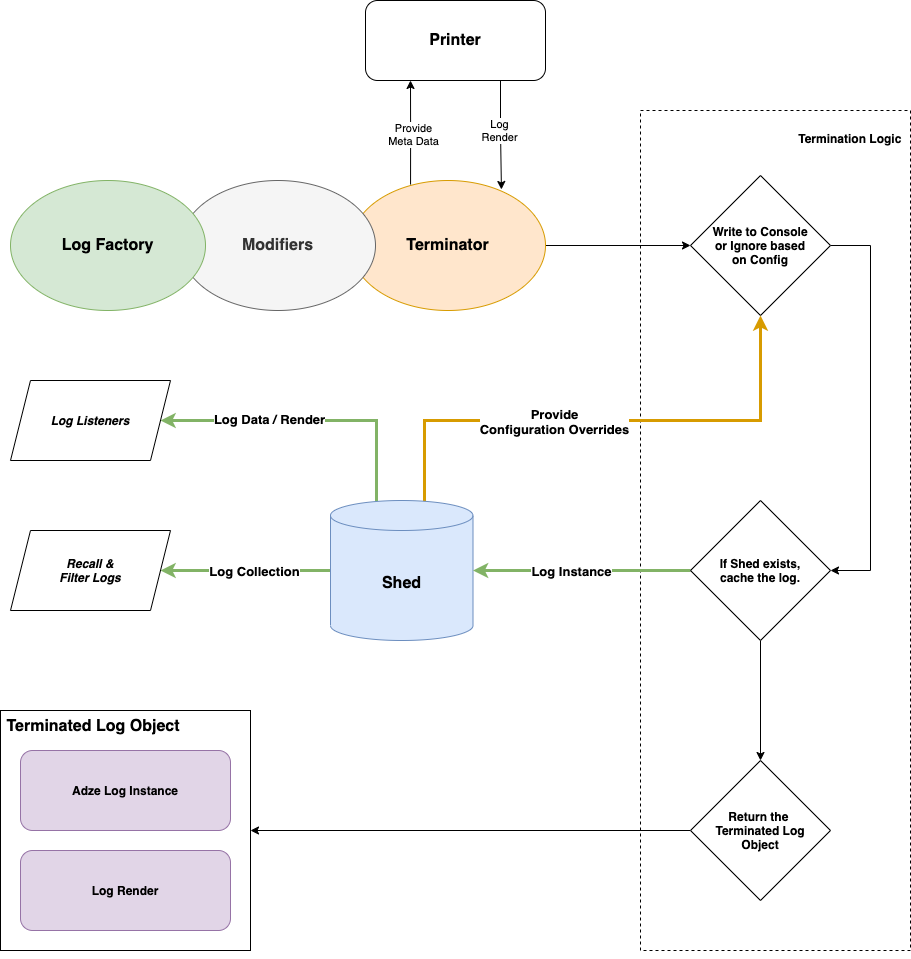

The diagram above was exported from draw.io. Its source (the exported page's mxGraphModel, read from the mxfile embedded in the PNG):
<mxGraphModel dx="1106" dy="2103" grid="1" gridSize="10" guides="1" tooltips="1" connect="1" arrows="1" fold="1" page="1" pageScale="1" pageWidth="850" pageHeight="1100" math="0" shadow="0">
  <root>
    <mxCell id="0" />
    <mxCell id="1" parent="0" />
    <mxCell id="1yDYlMU4bXiil19_5gdJ-35" value="&lt;div align=&quot;right&quot;&gt;&lt;b&gt;Termination Logic&amp;nbsp; &lt;br&gt;&lt;/b&gt;&lt;/div&gt;&lt;div&gt;&lt;br&gt;&lt;/div&gt;&lt;div&gt;&lt;br&gt;&lt;/div&gt;&lt;div&gt;&lt;br&gt;&lt;/div&gt;&lt;div&gt;&lt;br&gt;&lt;/div&gt;&lt;div&gt;&lt;br&gt;&lt;/div&gt;&lt;div&gt;&lt;br&gt;&lt;/div&gt;&lt;div&gt;&lt;br&gt;&lt;/div&gt;&lt;div&gt;&lt;br&gt;&lt;/div&gt;&lt;div&gt;&lt;br&gt;&lt;/div&gt;&lt;div&gt;&lt;br&gt;&lt;/div&gt;&lt;div&gt;&lt;br&gt;&lt;/div&gt;&lt;div&gt;&lt;br&gt;&lt;/div&gt;&lt;div&gt;&lt;br&gt;&lt;/div&gt;&lt;div&gt;&lt;br&gt;&lt;/div&gt;&lt;div&gt;&lt;br&gt;&lt;/div&gt;&lt;div&gt;&lt;br&gt;&lt;/div&gt;&lt;div&gt;&lt;br&gt;&lt;/div&gt;&lt;div&gt;&lt;br&gt;&lt;/div&gt;&lt;div&gt;&lt;br&gt;&lt;/div&gt;&lt;div&gt;&lt;br&gt;&lt;/div&gt;&lt;div&gt;&lt;br&gt;&lt;/div&gt;&lt;div&gt;&lt;br&gt;&lt;/div&gt;&lt;div&gt;&lt;br&gt;&lt;/div&gt;&lt;div&gt;&lt;br&gt;&lt;/div&gt;&lt;div&gt;&lt;br&gt;&lt;/div&gt;&lt;div&gt;&lt;br&gt;&lt;/div&gt;&lt;div&gt;&lt;br&gt;&lt;/div&gt;&lt;div&gt;&lt;br&gt;&lt;/div&gt;&lt;div&gt;&lt;br&gt;&lt;/div&gt;&lt;div&gt;&lt;br&gt;&lt;/div&gt;&lt;div&gt;&lt;br&gt;&lt;/div&gt;&lt;div&gt;&lt;br&gt;&lt;/div&gt;&lt;div&gt;&lt;br&gt;&lt;/div&gt;&lt;div&gt;&lt;br&gt;&lt;/div&gt;&lt;div&gt;&lt;br&gt;&lt;/div&gt;&lt;div&gt;&lt;br&gt;&lt;/div&gt;&lt;div&gt;&lt;br&gt;&lt;/div&gt;&lt;div&gt;&lt;br&gt;&lt;/div&gt;&lt;div&gt;&lt;br&gt;&lt;/div&gt;&lt;div&gt;&lt;br&gt;&lt;/div&gt;&lt;div&gt;&lt;br&gt;&lt;/div&gt;&lt;div&gt;&lt;br&gt;&lt;/div&gt;&lt;div&gt;&lt;br&gt;&lt;/div&gt;&lt;div&gt;&lt;br&gt;&lt;/div&gt;&lt;div&gt;&lt;br&gt;&lt;/div&gt;&lt;div&gt;&lt;br&gt;&lt;/div&gt;&lt;div&gt;&lt;br&gt;&lt;/div&gt;&lt;div&gt;&lt;br&gt;&lt;/div&gt;&lt;div&gt;&lt;br&gt;&lt;/div&gt;&lt;div&gt;&lt;br&gt;&lt;/div&gt;&lt;div&gt;&lt;br&gt;&lt;/div&gt;&lt;div&gt;&lt;br&gt;&lt;/div&gt;&lt;div&gt;&lt;br&gt;&lt;/div&gt;&lt;div&gt;&lt;br&gt;&lt;/div&gt;&lt;div&gt;&lt;br&gt;&lt;/div&gt;&lt;div&gt;&lt;br&gt;&lt;/div&gt;" style="rounded=0;whiteSpace=wrap;html=1;dashed=1;align=right;" parent="1" vertex="1">
      <mxGeometry x="660" y="-970" width="270" height="840" as="geometry" />
    </mxCell>
    <mxCell id="1yDYlMU4bXiil19_5gdJ-10" style="edgeStyle=orthogonalEdgeStyle;rounded=0;orthogonalLoop=1;jettySize=auto;html=1;entryX=0;entryY=0.5;entryDx=0;entryDy=0;exitX=1;exitY=0.5;exitDx=0;exitDy=0;" parent="1" source="1yDYlMU4bXiil19_5gdJ-3" target="1yDYlMU4bXiil19_5gdJ-9" edge="1">
      <mxGeometry relative="1" as="geometry">
        <mxPoint x="880" y="-870" as="sourcePoint" />
      </mxGeometry>
    </mxCell>
    <mxCell id="1yDYlMU4bXiil19_5gdJ-3" value="&lt;font style=&quot;font-size: 16px&quot;&gt;&lt;b&gt;Terminator&lt;/b&gt;&lt;/font&gt;" style="ellipse;whiteSpace=wrap;html=1;fillColor=#ffe6cc;strokeColor=#d79b00;" parent="1" vertex="1">
      <mxGeometry x="370" y="-900" width="195" height="130" as="geometry" />
    </mxCell>
    <mxCell id="1yDYlMU4bXiil19_5gdJ-2" value="&lt;b&gt;&lt;font style=&quot;font-size: 16px&quot;&gt;Modifiers&lt;/font&gt;&lt;/b&gt;" style="ellipse;whiteSpace=wrap;html=1;fillColor=#f5f5f5;strokeColor=#666666;fontColor=#333333;" parent="1" vertex="1">
      <mxGeometry x="200" y="-900" width="195" height="130" as="geometry" />
    </mxCell>
    <mxCell id="1yDYlMU4bXiil19_5gdJ-1" value="&lt;b&gt;&lt;font style=&quot;font-size: 16px&quot;&gt;Log Factory&lt;/font&gt;&lt;/b&gt;" style="ellipse;whiteSpace=wrap;html=1;fillColor=#d5e8d4;strokeColor=#82b366;" parent="1" vertex="1">
      <mxGeometry x="30" y="-900" width="195" height="130" as="geometry" />
    </mxCell>
    <mxCell id="1yDYlMU4bXiil19_5gdJ-11" style="edgeStyle=orthogonalEdgeStyle;rounded=0;orthogonalLoop=1;jettySize=auto;html=1;entryX=1;entryY=0.5;entryDx=0;entryDy=0;exitX=0;exitY=0.5;exitDx=0;exitDy=0;" parent="1" source="1yDYlMU4bXiil19_5gdJ-17" target="1yDYlMU4bXiil19_5gdJ-4" edge="1">
      <mxGeometry relative="1" as="geometry">
        <mxPoint x="550" y="-620" as="sourcePoint" />
      </mxGeometry>
    </mxCell>
    <mxCell id="1yDYlMU4bXiil19_5gdJ-18" style="edgeStyle=orthogonalEdgeStyle;rounded=0;orthogonalLoop=1;jettySize=auto;html=1;exitX=1;exitY=0.5;exitDx=0;exitDy=0;entryX=1;entryY=0.5;entryDx=0;entryDy=0;" parent="1" source="1yDYlMU4bXiil19_5gdJ-9" target="1yDYlMU4bXiil19_5gdJ-15" edge="1">
      <mxGeometry relative="1" as="geometry">
        <Array as="points">
          <mxPoint x="890" y="-835" />
          <mxPoint x="890" y="-510" />
        </Array>
      </mxGeometry>
    </mxCell>
    <mxCell id="1yDYlMU4bXiil19_5gdJ-9" value="&lt;div&gt;&lt;b&gt;Write to Console&lt;/b&gt;&lt;/div&gt;&lt;div&gt;&lt;b&gt; or Ignore based&lt;/b&gt;&lt;/div&gt;&lt;div&gt;&lt;b&gt;on Config&lt;br&gt;&lt;/b&gt;&lt;/div&gt;" style="rhombus;whiteSpace=wrap;html=1;" parent="1" vertex="1">
      <mxGeometry x="710" y="-905" width="140" height="140" as="geometry" />
    </mxCell>
    <mxCell id="1yDYlMU4bXiil19_5gdJ-36" style="edgeStyle=orthogonalEdgeStyle;rounded=0;orthogonalLoop=1;jettySize=auto;html=1;exitX=0.66;exitY=0.007;exitDx=0;exitDy=0;exitPerimeter=0;startArrow=none;startFill=0;entryX=0.5;entryY=1;entryDx=0;entryDy=0;fillColor=#ffe6cc;strokeColor=#d79b00;strokeWidth=3;" parent="1" source="1yDYlMU4bXiil19_5gdJ-14" target="1yDYlMU4bXiil19_5gdJ-9" edge="1">
      <mxGeometry relative="1" as="geometry">
        <Array as="points">
          <mxPoint x="444" y="-660" />
          <mxPoint x="780" y="-660" />
        </Array>
      </mxGeometry>
    </mxCell>
    <mxCell id="1yDYlMU4bXiil19_5gdJ-37" value="&lt;div style=&quot;font-size: 13px&quot;&gt;&lt;b&gt;&lt;font style=&quot;font-size: 13px&quot;&gt;Provide&lt;/font&gt;&lt;/b&gt;&lt;/div&gt;&lt;div style=&quot;font-size: 13px&quot;&gt;&lt;b&gt;&lt;font style=&quot;font-size: 13px&quot;&gt;Configuration Overrides&lt;/font&gt;&lt;br&gt;&lt;/b&gt;&lt;/div&gt;" style="edgeLabel;html=1;align=center;verticalAlign=middle;resizable=0;points=[];" parent="1yDYlMU4bXiil19_5gdJ-36" vertex="1" connectable="0">
      <mxGeometry x="-0.2582" y="3" relative="1" as="geometry">
        <mxPoint x="16.7" y="3" as="offset" />
      </mxGeometry>
    </mxCell>
    <mxCell id="VibyyaNKKb8jLbHZcvee-3" style="edgeStyle=orthogonalEdgeStyle;rounded=0;orthogonalLoop=1;jettySize=auto;html=1;exitX=0;exitY=0.5;exitDx=0;exitDy=0;exitPerimeter=0;entryX=1;entryY=0.5;entryDx=0;entryDy=0;startArrow=none;startFill=0;fillColor=#d5e8d4;strokeColor=#82b366;strokeWidth=3;" parent="1" source="1yDYlMU4bXiil19_5gdJ-14" target="1yDYlMU4bXiil19_5gdJ-21" edge="1">
      <mxGeometry relative="1" as="geometry" />
    </mxCell>
    <mxCell id="VibyyaNKKb8jLbHZcvee-4" value="&lt;b&gt;&lt;font style=&quot;font-size: 13px&quot;&gt;Log Collection&lt;/font&gt;&lt;/b&gt;" style="edgeLabel;html=1;align=center;verticalAlign=middle;resizable=0;points=[];" parent="VibyyaNKKb8jLbHZcvee-3" vertex="1" connectable="0">
      <mxGeometry x="0.085" relative="1" as="geometry">
        <mxPoint x="15.86" as="offset" />
      </mxGeometry>
    </mxCell>
    <mxCell id="VibyyaNKKb8jLbHZcvee-5" style="edgeStyle=orthogonalEdgeStyle;rounded=0;orthogonalLoop=1;jettySize=auto;html=1;exitX=0.323;exitY=0.007;exitDx=0;exitDy=0;exitPerimeter=0;entryX=1;entryY=0.5;entryDx=0;entryDy=0;startArrow=none;startFill=0;fillColor=#d5e8d4;strokeColor=#82b366;strokeWidth=3;" parent="1" source="1yDYlMU4bXiil19_5gdJ-14" target="VibyyaNKKb8jLbHZcvee-1" edge="1">
      <mxGeometry relative="1" as="geometry">
        <Array as="points">
          <mxPoint x="396" y="-660" />
        </Array>
      </mxGeometry>
    </mxCell>
    <mxCell id="VibyyaNKKb8jLbHZcvee-6" value="&lt;b&gt;&lt;font style=&quot;font-size: 13px&quot;&gt;Log Data / Render&lt;/font&gt;&lt;/b&gt;" style="edgeLabel;html=1;align=center;verticalAlign=middle;resizable=0;points=[];" parent="VibyyaNKKb8jLbHZcvee-5" vertex="1" connectable="0">
      <mxGeometry x="0.2297" y="-2" relative="1" as="geometry">
        <mxPoint x="-5.75" as="offset" />
      </mxGeometry>
    </mxCell>
    <mxCell id="1yDYlMU4bXiil19_5gdJ-14" value="&lt;font style=&quot;font-size: 16px&quot;&gt;&lt;b&gt;Shed&lt;/b&gt;&lt;/font&gt;" style="shape=cylinder3;whiteSpace=wrap;html=1;boundedLbl=1;backgroundOutline=1;size=15;fillColor=#dae8fc;strokeColor=#6c8ebf;" parent="1" vertex="1">
      <mxGeometry x="350" y="-580" width="142.5" height="140" as="geometry" />
    </mxCell>
    <mxCell id="1yDYlMU4bXiil19_5gdJ-19" style="edgeStyle=orthogonalEdgeStyle;rounded=0;orthogonalLoop=1;jettySize=auto;html=1;exitX=0.5;exitY=1;exitDx=0;exitDy=0;entryX=0.5;entryY=0;entryDx=0;entryDy=0;" parent="1" source="1yDYlMU4bXiil19_5gdJ-15" target="1yDYlMU4bXiil19_5gdJ-17" edge="1">
      <mxGeometry relative="1" as="geometry" />
    </mxCell>
    <mxCell id="1yDYlMU4bXiil19_5gdJ-20" style="edgeStyle=orthogonalEdgeStyle;rounded=0;orthogonalLoop=1;jettySize=auto;html=1;exitX=0;exitY=0.5;exitDx=0;exitDy=0;entryX=1;entryY=0.5;entryDx=0;entryDy=0;entryPerimeter=0;fillColor=#d5e8d4;strokeColor=#82b366;strokeWidth=3;" parent="1" source="1yDYlMU4bXiil19_5gdJ-15" target="1yDYlMU4bXiil19_5gdJ-14" edge="1">
      <mxGeometry relative="1" as="geometry" />
    </mxCell>
    <mxCell id="1yDYlMU4bXiil19_5gdJ-38" value="&lt;b&gt;&lt;font style=&quot;font-size: 13px&quot;&gt;Log Instance&lt;/font&gt;&lt;/b&gt;" style="edgeLabel;html=1;align=center;verticalAlign=middle;resizable=0;points=[];" parent="1yDYlMU4bXiil19_5gdJ-20" vertex="1" connectable="0">
      <mxGeometry x="-0.108" y="1" relative="1" as="geometry">
        <mxPoint x="-23" y="-1" as="offset" />
      </mxGeometry>
    </mxCell>
    <mxCell id="1yDYlMU4bXiil19_5gdJ-15" value="&lt;div&gt;&lt;b&gt;If Shed exists,&lt;/b&gt;&lt;/div&gt;&lt;div&gt;&lt;b&gt;cache the log.&lt;br&gt;&lt;/b&gt;&lt;/div&gt;" style="rhombus;whiteSpace=wrap;html=1;" parent="1" vertex="1">
      <mxGeometry x="710" y="-580" width="140" height="140" as="geometry" />
    </mxCell>
    <mxCell id="1yDYlMU4bXiil19_5gdJ-17" value="&lt;div&gt;&lt;b&gt;Return the &lt;br&gt;&lt;/b&gt;&lt;/div&gt;&lt;div&gt;&lt;b&gt;Terminated Log&lt;/b&gt;&lt;/div&gt;&lt;div&gt;&lt;b&gt;Object&lt;br&gt;&lt;/b&gt;&lt;/div&gt;" style="rhombus;whiteSpace=wrap;html=1;" parent="1" vertex="1">
      <mxGeometry x="710" y="-320" width="140" height="140" as="geometry" />
    </mxCell>
    <mxCell id="1yDYlMU4bXiil19_5gdJ-21" value="&lt;div&gt;&lt;b&gt;&lt;i&gt;Recall &amp;amp;&lt;/i&gt;&lt;/b&gt;&lt;/div&gt;&lt;div&gt;&lt;b&gt;&lt;i&gt;Filter Logs&lt;br&gt;&lt;/i&gt;&lt;/b&gt;&lt;/div&gt;" style="shape=parallelogram;perimeter=parallelogramPerimeter;whiteSpace=wrap;html=1;fixedSize=1;" parent="1" vertex="1">
      <mxGeometry x="30" y="-550" width="160" height="80" as="geometry" />
    </mxCell>
    <mxCell id="1yDYlMU4bXiil19_5gdJ-23" value="" style="group" parent="1" vertex="1" connectable="0">
      <mxGeometry x="20" y="-370" width="250" height="240" as="geometry" />
    </mxCell>
    <mxCell id="1yDYlMU4bXiil19_5gdJ-4" value="&lt;div align=&quot;left&quot;&gt;&lt;font style=&quot;font-size: 16px&quot;&gt;&lt;b&gt;&amp;nbsp;Terminated Log Object &lt;br&gt;&lt;/b&gt;&lt;/font&gt;&lt;/div&gt;&lt;div align=&quot;left&quot;&gt;&lt;font style=&quot;font-size: 16px&quot;&gt;&lt;b&gt;&lt;br&gt;&lt;/b&gt;&lt;/font&gt;&lt;/div&gt;&lt;div align=&quot;left&quot;&gt;&lt;font style=&quot;font-size: 16px&quot;&gt;&lt;b&gt;&lt;br&gt;&lt;/b&gt;&lt;/font&gt;&lt;/div&gt;&lt;div align=&quot;left&quot;&gt;&lt;font style=&quot;font-size: 16px&quot;&gt;&lt;b&gt;&lt;br&gt;&lt;/b&gt;&lt;/font&gt;&lt;/div&gt;&lt;div align=&quot;left&quot;&gt;&lt;font style=&quot;font-size: 16px&quot;&gt;&lt;b&gt;&lt;br&gt;&lt;/b&gt;&lt;/font&gt;&lt;/div&gt;&lt;div align=&quot;left&quot;&gt;&lt;font style=&quot;font-size: 16px&quot;&gt;&lt;b&gt;&lt;br&gt;&lt;/b&gt;&lt;/font&gt;&lt;/div&gt;&lt;div align=&quot;left&quot;&gt;&lt;font style=&quot;font-size: 16px&quot;&gt;&lt;b&gt;&lt;br&gt;&lt;/b&gt;&lt;/font&gt;&lt;/div&gt;&lt;div align=&quot;left&quot;&gt;&lt;font style=&quot;font-size: 16px&quot;&gt;&lt;b&gt;&lt;br&gt;&lt;/b&gt;&lt;/font&gt;&lt;/div&gt;&lt;div align=&quot;left&quot;&gt;&lt;font style=&quot;font-size: 16px&quot;&gt;&lt;b&gt;&lt;br&gt;&lt;/b&gt;&lt;/font&gt;&lt;/div&gt;&lt;div align=&quot;left&quot;&gt;&lt;font style=&quot;font-size: 16px&quot;&gt;&lt;b&gt;&lt;br&gt;&lt;/b&gt;&lt;/font&gt;&lt;/div&gt;&lt;div align=&quot;left&quot;&gt;&lt;font style=&quot;font-size: 16px&quot;&gt;&lt;b&gt;&lt;br&gt;&lt;/b&gt;&lt;/font&gt;&lt;/div&gt;&lt;div align=&quot;left&quot;&gt;&lt;font style=&quot;font-size: 16px&quot;&gt;&lt;b&gt;&lt;br&gt;&lt;/b&gt;&lt;/font&gt;&lt;/div&gt;" style="rounded=0;whiteSpace=wrap;html=1;align=left;" parent="1yDYlMU4bXiil19_5gdJ-23" vertex="1">
      <mxGeometry width="250" height="240" as="geometry" />
    </mxCell>
    <mxCell id="1yDYlMU4bXiil19_5gdJ-7" value="&lt;b&gt;Adze Log Instance&lt;/b&gt;" style="rounded=1;whiteSpace=wrap;html=1;fillColor=#e1d5e7;strokeColor=#9673a6;" parent="1yDYlMU4bXiil19_5gdJ-23" vertex="1">
      <mxGeometry x="20" y="40" width="210" height="80" as="geometry" />
    </mxCell>
    <mxCell id="1yDYlMU4bXiil19_5gdJ-8" value="&lt;b&gt;Log Render&lt;/b&gt;" style="rounded=1;whiteSpace=wrap;html=1;fillColor=#e1d5e7;strokeColor=#9673a6;" parent="1yDYlMU4bXiil19_5gdJ-23" vertex="1">
      <mxGeometry x="20" y="140" width="210" height="80" as="geometry" />
    </mxCell>
    <mxCell id="1yDYlMU4bXiil19_5gdJ-31" style="edgeStyle=orthogonalEdgeStyle;rounded=0;orthogonalLoop=1;jettySize=auto;html=1;exitX=0.75;exitY=1;exitDx=0;exitDy=0;entryX=0.774;entryY=0.069;entryDx=0;entryDy=0;entryPerimeter=0;startArrow=none;startFill=0;" parent="1" source="1yDYlMU4bXiil19_5gdJ-27" target="1yDYlMU4bXiil19_5gdJ-3" edge="1">
      <mxGeometry relative="1" as="geometry" />
    </mxCell>
    <mxCell id="1yDYlMU4bXiil19_5gdJ-32" value="&lt;div&gt;Log&lt;/div&gt;&lt;div&gt;Render&lt;/div&gt;" style="edgeLabel;html=1;align=center;verticalAlign=middle;resizable=0;points=[];" parent="1yDYlMU4bXiil19_5gdJ-31" vertex="1" connectable="0">
      <mxGeometry x="-0.108" y="-2" relative="1" as="geometry">
        <mxPoint as="offset" />
      </mxGeometry>
    </mxCell>
    <mxCell id="1yDYlMU4bXiil19_5gdJ-27" value="&lt;font style=&quot;font-size: 16px&quot;&gt;&lt;b&gt;Printer&lt;/b&gt;&lt;/font&gt;" style="rounded=1;whiteSpace=wrap;html=1;" parent="1" vertex="1">
      <mxGeometry x="385" y="-1080" width="180" height="80" as="geometry" />
    </mxCell>
    <mxCell id="1yDYlMU4bXiil19_5gdJ-28" style="edgeStyle=orthogonalEdgeStyle;rounded=0;orthogonalLoop=1;jettySize=auto;html=1;exitX=0.308;exitY=0.031;exitDx=0;exitDy=0;exitPerimeter=0;entryX=0.25;entryY=1;entryDx=0;entryDy=0;" parent="1" source="1yDYlMU4bXiil19_5gdJ-3" target="1yDYlMU4bXiil19_5gdJ-27" edge="1">
      <mxGeometry relative="1" as="geometry">
        <mxPoint x="565" y="-835" as="sourcePoint" />
        <mxPoint x="630" y="-770" as="targetPoint" />
      </mxGeometry>
    </mxCell>
    <mxCell id="1yDYlMU4bXiil19_5gdJ-30" value="&lt;div&gt;Provide&lt;/div&gt;&lt;div&gt;Meta Data&lt;br&gt;&lt;/div&gt;" style="edgeLabel;html=1;align=center;verticalAlign=middle;resizable=0;points=[];" parent="1yDYlMU4bXiil19_5gdJ-28" vertex="1" connectable="0">
      <mxGeometry x="-0.0583" y="-2" relative="1" as="geometry">
        <mxPoint y="-2" as="offset" />
      </mxGeometry>
    </mxCell>
    <mxCell id="1yDYlMU4bXiil19_5gdJ-40" style="edgeStyle=orthogonalEdgeStyle;rounded=0;orthogonalLoop=1;jettySize=auto;html=1;exitX=0.5;exitY=1;exitDx=0;exitDy=0;startArrow=none;startFill=0;" parent="1" source="1yDYlMU4bXiil19_5gdJ-35" target="1yDYlMU4bXiil19_5gdJ-35" edge="1">
      <mxGeometry relative="1" as="geometry" />
    </mxCell>
    <mxCell id="VibyyaNKKb8jLbHZcvee-1" value="&lt;b&gt;&lt;i&gt;Log Listeners&lt;/i&gt;&lt;/b&gt;" style="shape=parallelogram;perimeter=parallelogramPerimeter;whiteSpace=wrap;html=1;fixedSize=1;" parent="1" vertex="1">
      <mxGeometry x="30" y="-700" width="160" height="80" as="geometry" />
    </mxCell>
  </root>
</mxGraphModel>